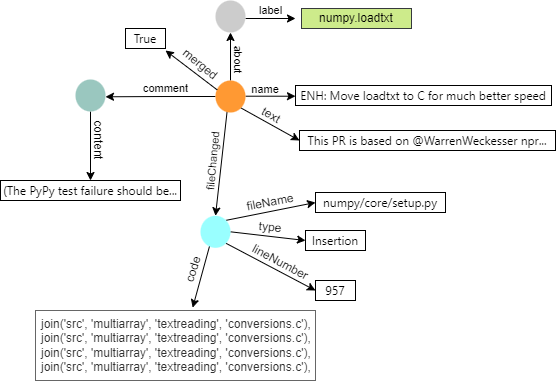

The diagram above was exported from draw.io. Its source (the exported page's mxGraphModel, read from the mxfile embedded in the PNG):
<mxGraphModel dx="724" dy="373" grid="1" gridSize="10" guides="1" tooltips="1" connect="1" arrows="1" fold="1" page="1" pageScale="1" pageWidth="827" pageHeight="1169" math="0" shadow="0">
  <root>
    <mxCell id="0" />
    <mxCell id="1" parent="0" />
    <mxCell id="6PJNz_b1uiyQR5mohvWe-33" value="&#10;&lt;span style=&quot;color: rgb(0, 0, 0); font-family: Helvetica; font-size: 11px; font-style: normal; font-variant-ligatures: normal; font-variant-caps: normal; font-weight: 400; letter-spacing: normal; orphans: 2; text-align: center; text-indent: 0px; text-transform: none; widows: 2; word-spacing: 0px; -webkit-text-stroke-width: 0px; background-color: rgb(255, 255, 255); text-decoration-thickness: initial; text-decoration-style: initial; text-decoration-color: initial; float: none; display: inline !important;&quot;&gt;name&lt;/span&gt;&#10;&#10;" style="text;html=1;strokeColor=none;fillColor=none;align=center;verticalAlign=middle;whiteSpace=wrap;rounded=0;" parent="1" vertex="1">
      <mxGeometry x="250" y="191" width="60" height="30" as="geometry" />
    </mxCell>
    <mxCell id="6PJNz_b1uiyQR5mohvWe-34" value="label" style="edgeStyle=orthogonalEdgeStyle;rounded=0;orthogonalLoop=1;jettySize=auto;html=1;exitX=1;exitY=0.5;exitDx=0;exitDy=0;" parent="1" edge="1">
      <mxGeometry y="8" relative="1" as="geometry">
        <mxPoint x="310" y="128" as="targetPoint" />
        <mxPoint x="260.0000000000017" y="128" as="sourcePoint" />
        <mxPoint as="offset" />
      </mxGeometry>
    </mxCell>
    <mxCell id="6PJNz_b1uiyQR5mohvWe-35" value="" style="ellipse;whiteSpace=wrap;html=1;strokeColor=none;fillColor=#CCCCCC;fontStyle=1" parent="1" vertex="1">
      <mxGeometry x="230" y="110" width="30" height="32" as="geometry" />
    </mxCell>
    <mxCell id="6PJNz_b1uiyQR5mohvWe-36" value="numpy.loadtxt" style="rounded=0;whiteSpace=wrap;html=1;fillColor=#cdeb8b;strokeColor=#36393d;" parent="1" vertex="1">
      <mxGeometry x="316" y="118" width="110" height="20" as="geometry" />
    </mxCell>
    <mxCell id="6PJNz_b1uiyQR5mohvWe-37" value="" style="edgeStyle=orthogonalEdgeStyle;rounded=0;orthogonalLoop=1;jettySize=auto;html=1;exitX=0.5;exitY=0;exitDx=0;exitDy=0;entryX=0.5;entryY=1;entryDx=0;entryDy=0;" parent="1" source="6PJNz_b1uiyQR5mohvWe-42" target="6PJNz_b1uiyQR5mohvWe-35" edge="1">
      <mxGeometry relative="1" as="geometry" />
    </mxCell>
    <mxCell id="6PJNz_b1uiyQR5mohvWe-38" style="rounded=0;orthogonalLoop=1;jettySize=auto;html=1;exitX=1;exitY=1;exitDx=0;exitDy=0;entryX=0;entryY=0.5;entryDx=0;entryDy=0;" parent="1" source="6PJNz_b1uiyQR5mohvWe-42" target="6PJNz_b1uiyQR5mohvWe-46" edge="1">
      <mxGeometry relative="1" as="geometry" />
    </mxCell>
    <mxCell id="6PJNz_b1uiyQR5mohvWe-40" style="edgeStyle=orthogonalEdgeStyle;rounded=0;orthogonalLoop=1;jettySize=auto;html=1;exitX=0;exitY=0.5;exitDx=0;exitDy=0;" parent="1" source="6PJNz_b1uiyQR5mohvWe-42" edge="1">
      <mxGeometry relative="1" as="geometry">
        <mxPoint x="120" y="206.28571428571433" as="targetPoint" />
      </mxGeometry>
    </mxCell>
    <mxCell id="6PJNz_b1uiyQR5mohvWe-41" value="comment" style="edgeLabel;html=1;align=center;verticalAlign=middle;resizable=0;points=[];" parent="6PJNz_b1uiyQR5mohvWe-40" vertex="1" connectable="0">
      <mxGeometry x="0.1978" y="1" relative="1" as="geometry">
        <mxPoint x="15" y="-10" as="offset" />
      </mxGeometry>
    </mxCell>
    <mxCell id="6PJNz_b1uiyQR5mohvWe-64" style="rounded=0;orthogonalLoop=1;jettySize=auto;html=1;entryX=0.5;entryY=0;entryDx=0;entryDy=0;exitX=0.391;exitY=0.929;exitDx=0;exitDy=0;exitPerimeter=0;" parent="1" source="6PJNz_b1uiyQR5mohvWe-42" target="6PJNz_b1uiyQR5mohvWe-63" edge="1">
      <mxGeometry relative="1" as="geometry">
        <mxPoint x="240" y="220" as="sourcePoint" />
      </mxGeometry>
    </mxCell>
    <mxCell id="6PJNz_b1uiyQR5mohvWe-42" value="" style="ellipse;whiteSpace=wrap;html=1;strokeColor=none;fillColor=#FF9933;fontStyle=1" parent="1" vertex="1">
      <mxGeometry x="230" y="190" width="30" height="32" as="geometry" />
    </mxCell>
    <mxCell id="6PJNz_b1uiyQR5mohvWe-43" value="&#10;&lt;span style=&quot;color: rgb(0, 0, 0); font-family: Helvetica; font-size: 11px; font-style: normal; font-variant-ligatures: normal; font-variant-caps: normal; font-weight: 400; letter-spacing: normal; orphans: 2; text-align: center; text-indent: 0px; text-transform: none; widows: 2; word-spacing: 0px; -webkit-text-stroke-width: 0px; background-color: rgb(255, 255, 255); text-decoration-thickness: initial; text-decoration-style: initial; text-decoration-color: initial; float: none; display: inline !important;&quot;&gt;about&lt;/span&gt;&#10;&#10;" style="text;html=1;strokeColor=none;fillColor=none;align=center;verticalAlign=middle;whiteSpace=wrap;rounded=0;rotation=90;" parent="1" vertex="1">
      <mxGeometry x="216" y="165" width="60" height="10" as="geometry" />
    </mxCell>
    <mxCell id="6PJNz_b1uiyQR5mohvWe-44" value="" style="edgeStyle=orthogonalEdgeStyle;rounded=0;orthogonalLoop=1;jettySize=auto;html=1;exitX=1;exitY=0.5;exitDx=0;exitDy=0;" parent="1" edge="1">
      <mxGeometry x="-0.2" y="6" relative="1" as="geometry">
        <mxPoint x="310" y="205.70999999999998" as="targetPoint" />
        <mxPoint x="260.0000000000017" y="205.70999999999998" as="sourcePoint" />
        <mxPoint as="offset" />
      </mxGeometry>
    </mxCell>
    <mxCell id="6PJNz_b1uiyQR5mohvWe-46" value="&lt;h1 class=&quot;fs-headline1 ow-break-word mb8 flex--item fl1&quot; style=&quot;margin-top: 0px; margin-right: 0px; margin-left: 0px; padding: 0px; border: 0px; font-variant-numeric: inherit; font-variant-east-asian: inherit; font-variant-alternates: inherit; font-weight: inherit; font-stretch: inherit; line-height: 1.3; font-family: -apple-system, BlinkMacSystemFont, &amp;quot;Segoe UI Adjusted&amp;quot;, &amp;quot;Segoe UI&amp;quot;, &amp;quot;Liberation Sans&amp;quot;, sans-serif; font-optical-sizing: inherit; font-kerning: inherit; font-feature-settings: inherit; font-variation-settings: inherit; vertical-align: baseline; box-sizing: inherit; text-align: left; background-color: rgb(255, 255, 255); margin-bottom: var(--su8)  !important; font-size: var(--fs-headline1)  !important; flex: 1 1 auto !important; overflow-wrap: break-word !important;&quot;&gt;This PR is based on @WarrenWeckesser npr...&lt;br&gt;&lt;/h1&gt;" style="rounded=0;whiteSpace=wrap;html=1;fillColor=none;strokeColor=default;gradientColor=none;" parent="1" vertex="1">
      <mxGeometry x="314" y="240" width="256" height="20" as="geometry" />
    </mxCell>
    <mxCell id="6PJNz_b1uiyQR5mohvWe-47" value="text" style="text;html=1;strokeColor=none;fillColor=none;align=center;verticalAlign=middle;whiteSpace=wrap;rounded=0;rotation=30;" parent="1" vertex="1">
      <mxGeometry x="256" y="210" width="60" height="30" as="geometry" />
    </mxCell>
    <mxCell id="6PJNz_b1uiyQR5mohvWe-50" style="edgeStyle=orthogonalEdgeStyle;rounded=0;orthogonalLoop=1;jettySize=auto;html=1;exitX=0.5;exitY=1;exitDx=0;exitDy=0;entryX=0.5;entryY=0;entryDx=0;entryDy=0;" parent="1" source="6PJNz_b1uiyQR5mohvWe-53" target="6PJNz_b1uiyQR5mohvWe-57" edge="1">
      <mxGeometry relative="1" as="geometry">
        <mxPoint x="105" y="309.9999999999999" as="targetPoint" />
      </mxGeometry>
    </mxCell>
    <mxCell id="6PJNz_b1uiyQR5mohvWe-51" style="rounded=0;orthogonalLoop=1;jettySize=auto;html=1;exitX=0.982;exitY=0.807;exitDx=0;exitDy=0;exitPerimeter=0;" parent="1" source="6PJNz_b1uiyQR5mohvWe-55" edge="1">
      <mxGeometry relative="1" as="geometry">
        <mxPoint x="180" y="160" as="targetPoint" />
      </mxGeometry>
    </mxCell>
    <mxCell id="6PJNz_b1uiyQR5mohvWe-53" value="" style="ellipse;whiteSpace=wrap;html=1;strokeColor=none;fillColor=#9AC7BF;fontStyle=1" parent="1" vertex="1">
      <mxGeometry x="90" y="189" width="30" height="32" as="geometry" />
    </mxCell>
    <mxCell id="6PJNz_b1uiyQR5mohvWe-54" value="content" style="text;html=1;strokeColor=none;fillColor=none;align=center;verticalAlign=middle;whiteSpace=wrap;rounded=0;rotation=90;" parent="1" vertex="1">
      <mxGeometry x="83" y="235" width="60" height="30" as="geometry" />
    </mxCell>
    <mxCell id="6PJNz_b1uiyQR5mohvWe-55" value="merged" style="text;html=1;strokeColor=none;fillColor=none;align=center;verticalAlign=middle;whiteSpace=wrap;rounded=0;rotation=39;" parent="1" vertex="1">
      <mxGeometry x="185" y="159" width="60" height="30" as="geometry" />
    </mxCell>
    <mxCell id="6PJNz_b1uiyQR5mohvWe-56" value="&lt;h1 class=&quot;fs-headline1 ow-break-word mb8 flex--item fl1&quot; style=&quot;margin-top: 0px; margin-right: 0px; margin-left: 0px; padding: 0px; border: 0px; font-variant-numeric: inherit; font-variant-east-asian: inherit; font-variant-alternates: inherit; font-weight: inherit; font-stretch: inherit; line-height: 1.3; font-family: -apple-system, BlinkMacSystemFont, &amp;quot;Segoe UI Adjusted&amp;quot;, &amp;quot;Segoe UI&amp;quot;, &amp;quot;Liberation Sans&amp;quot;, sans-serif; font-optical-sizing: inherit; font-kerning: inherit; font-feature-settings: inherit; font-variation-settings: inherit; vertical-align: baseline; box-sizing: inherit; text-align: left; background-color: rgb(255, 255, 255); margin-bottom: var(--su8)  !important; font-size: var(--fs-headline1)  !important; flex: 1 1 auto !important; overflow-wrap: break-word !important;&quot;&gt;True&lt;/h1&gt;" style="rounded=0;whiteSpace=wrap;html=1;fillColor=none;strokeColor=default;gradientColor=none;" parent="1" vertex="1">
      <mxGeometry x="140" y="138" width="40" height="20" as="geometry" />
    </mxCell>
    <mxCell id="6PJNz_b1uiyQR5mohvWe-57" value="&lt;h1 class=&quot;fs-headline1 ow-break-word mb8 flex--item fl1&quot; style=&quot;margin-top: 0px; margin-right: 0px; margin-left: 0px; padding: 0px; border: 0px; font-variant-numeric: inherit; font-variant-east-asian: inherit; font-variant-alternates: inherit; font-weight: inherit; font-stretch: inherit; line-height: 1.3; font-family: -apple-system, BlinkMacSystemFont, &amp;quot;Segoe UI Adjusted&amp;quot;, &amp;quot;Segoe UI&amp;quot;, &amp;quot;Liberation Sans&amp;quot;, sans-serif; font-optical-sizing: inherit; font-kerning: inherit; font-feature-settings: inherit; font-variation-settings: inherit; vertical-align: baseline; box-sizing: inherit; text-align: left; background-color: rgb(255, 255, 255); margin-bottom: var(--su8)  !important; font-size: var(--fs-headline1)  !important; flex: 1 1 auto !important; overflow-wrap: break-word !important;&quot;&gt;(The PyPy test failure should be...&lt;br&gt;&lt;/h1&gt;" style="rounded=0;whiteSpace=wrap;html=1;fillColor=none;strokeColor=default;gradientColor=none;" parent="1" vertex="1">
      <mxGeometry x="15" y="290" width="180" height="20" as="geometry" />
    </mxCell>
    <mxCell id="6PJNz_b1uiyQR5mohvWe-62" value="&lt;h1 class=&quot;fs-headline1 ow-break-word mb8 flex--item fl1&quot; style=&quot;margin-top: 0px; margin-right: 0px; margin-left: 0px; padding: 0px; border: 0px; font-variant-numeric: inherit; font-variant-east-asian: inherit; font-variant-alternates: inherit; font-weight: inherit; font-stretch: inherit; line-height: 1.3; font-family: -apple-system, BlinkMacSystemFont, &amp;quot;Segoe UI Adjusted&amp;quot;, &amp;quot;Segoe UI&amp;quot;, &amp;quot;Liberation Sans&amp;quot;, sans-serif; font-optical-sizing: inherit; font-kerning: inherit; font-feature-settings: inherit; font-variation-settings: inherit; vertical-align: baseline; box-sizing: inherit; text-align: left; background-color: rgb(255, 255, 255); margin-bottom: var(--su8)  !important; font-size: var(--fs-headline1)  !important; flex: 1 1 auto !important; overflow-wrap: break-word !important;&quot;&gt;ENH: Move loadtxt to C for much better speed&lt;br&gt;&lt;/h1&gt;" style="rounded=0;whiteSpace=wrap;html=1;fillColor=none;strokeColor=default;gradientColor=none;" parent="1" vertex="1">
      <mxGeometry x="310" y="195" width="256" height="20" as="geometry" />
    </mxCell>
    <mxCell id="6PJNz_b1uiyQR5mohvWe-67" style="rounded=0;orthogonalLoop=1;jettySize=auto;html=1;exitX=1;exitY=0;exitDx=0;exitDy=0;entryX=0;entryY=0.5;entryDx=0;entryDy=0;" parent="1" source="6PJNz_b1uiyQR5mohvWe-63" target="6PJNz_b1uiyQR5mohvWe-66" edge="1">
      <mxGeometry relative="1" as="geometry" />
    </mxCell>
    <mxCell id="6PJNz_b1uiyQR5mohvWe-69" style="rounded=0;orthogonalLoop=1;jettySize=auto;html=1;exitX=1;exitY=0.5;exitDx=0;exitDy=0;" parent="1" source="6PJNz_b1uiyQR5mohvWe-63" edge="1">
      <mxGeometry relative="1" as="geometry">
        <mxPoint x="320" y="350" as="targetPoint" />
      </mxGeometry>
    </mxCell>
    <mxCell id="6PJNz_b1uiyQR5mohvWe-72" style="rounded=0;orthogonalLoop=1;jettySize=auto;html=1;exitX=1;exitY=1;exitDx=0;exitDy=0;" parent="1" source="6PJNz_b1uiyQR5mohvWe-63" edge="1">
      <mxGeometry relative="1" as="geometry">
        <mxPoint x="330" y="400" as="targetPoint" />
      </mxGeometry>
    </mxCell>
    <mxCell id="6PJNz_b1uiyQR5mohvWe-76" style="rounded=0;orthogonalLoop=1;jettySize=auto;html=1;exitX=0.314;exitY=0.905;exitDx=0;exitDy=0;entryX=0.601;entryY=-0.058;entryDx=0;entryDy=0;entryPerimeter=0;exitPerimeter=0;" parent="1" source="6PJNz_b1uiyQR5mohvWe-63" edge="1">
      <mxGeometry relative="1" as="geometry">
        <mxPoint x="207.17351999999994" y="417.158" as="targetPoint" />
      </mxGeometry>
    </mxCell>
    <mxCell id="6PJNz_b1uiyQR5mohvWe-63" value="" style="ellipse;whiteSpace=wrap;html=1;strokeColor=none;fillColor=#99FFFF;fontStyle=1" parent="1" vertex="1">
      <mxGeometry x="215" y="325.31" width="30" height="32" as="geometry" />
    </mxCell>
    <mxCell id="6PJNz_b1uiyQR5mohvWe-65" value="fileChanged" style="edgeLabel;html=1;align=center;verticalAlign=middle;resizable=0;points=[];rotation=275;" parent="1" vertex="1" connectable="0">
      <mxGeometry x="225.99549407855056" y="259.99805719248087" as="geometry">
        <mxPoint x="-10.870985936261544" y="1.9549078683159822" as="offset" />
      </mxGeometry>
    </mxCell>
    <mxCell id="6PJNz_b1uiyQR5mohvWe-66" value="&lt;h1 class=&quot;fs-headline1 ow-break-word mb8 flex--item fl1&quot; style=&quot;margin-top: 0px; margin-right: 0px; margin-left: 0px; padding: 0px; border: 0px; font-variant-numeric: inherit; font-variant-east-asian: inherit; font-variant-alternates: inherit; font-weight: inherit; font-stretch: inherit; line-height: 1.3; font-family: -apple-system, BlinkMacSystemFont, &amp;quot;Segoe UI Adjusted&amp;quot;, &amp;quot;Segoe UI&amp;quot;, &amp;quot;Liberation Sans&amp;quot;, sans-serif; font-optical-sizing: inherit; font-kerning: inherit; font-feature-settings: inherit; font-variation-settings: inherit; vertical-align: baseline; box-sizing: inherit; text-align: left; background-color: rgb(255, 255, 255); margin-bottom: var(--su8)  !important; font-size: var(--fs-headline1)  !important; flex: 1 1 auto !important; overflow-wrap: break-word !important;&quot;&gt;numpy/core/setup.py&lt;br&gt;&lt;/h1&gt;" style="rounded=0;whiteSpace=wrap;html=1;fillColor=none;strokeColor=default;gradientColor=none;" parent="1" vertex="1">
      <mxGeometry x="330" y="302" width="130" height="20" as="geometry" />
    </mxCell>
    <mxCell id="6PJNz_b1uiyQR5mohvWe-68" value="fileName" style="text;html=1;strokeColor=none;fillColor=none;align=center;verticalAlign=middle;whiteSpace=wrap;rounded=0;rotation=-11;" parent="1" vertex="1">
      <mxGeometry x="240" y="297" width="90" height="30" as="geometry" />
    </mxCell>
    <mxCell id="6PJNz_b1uiyQR5mohvWe-70" value="type" style="text;html=1;strokeColor=none;fillColor=none;align=center;verticalAlign=middle;whiteSpace=wrap;rounded=0;rotation=5;" parent="1" vertex="1">
      <mxGeometry x="240" y="322" width="90" height="30" as="geometry" />
    </mxCell>
    <mxCell id="6PJNz_b1uiyQR5mohvWe-71" value="&lt;h1 class=&quot;fs-headline1 ow-break-word mb8 flex--item fl1&quot; style=&quot;margin-top: 0px; margin-right: 0px; margin-left: 0px; padding: 0px; border: 0px; font-variant-numeric: inherit; font-variant-east-asian: inherit; font-variant-alternates: inherit; font-weight: inherit; font-stretch: inherit; line-height: 1.3; font-family: -apple-system, BlinkMacSystemFont, &amp;quot;Segoe UI Adjusted&amp;quot;, &amp;quot;Segoe UI&amp;quot;, &amp;quot;Liberation Sans&amp;quot;, sans-serif; font-optical-sizing: inherit; font-kerning: inherit; font-feature-settings: inherit; font-variation-settings: inherit; vertical-align: baseline; box-sizing: inherit; text-align: left; background-color: rgb(255, 255, 255); margin-bottom: var(--su8)  !important; font-size: var(--fs-headline1)  !important; flex: 1 1 auto !important; overflow-wrap: break-word !important;&quot;&gt;Insertion&lt;br&gt;&lt;/h1&gt;" style="rounded=0;whiteSpace=wrap;html=1;fillColor=none;strokeColor=default;gradientColor=none;" parent="1" vertex="1">
      <mxGeometry x="320" y="340" width="60" height="20" as="geometry" />
    </mxCell>
    <mxCell id="6PJNz_b1uiyQR5mohvWe-73" value="lineNumber" style="text;html=1;strokeColor=none;fillColor=none;align=center;verticalAlign=middle;whiteSpace=wrap;rounded=0;rotation=28;" parent="1" vertex="1">
      <mxGeometry x="250" y="357.31" width="90" height="30" as="geometry" />
    </mxCell>
    <mxCell id="6PJNz_b1uiyQR5mohvWe-74" value="&lt;h1 class=&quot;fs-headline1 ow-break-word mb8 flex--item fl1&quot; style=&quot;margin-top: 0px; margin-right: 0px; margin-left: 0px; padding: 0px; border: 0px; font-variant-numeric: inherit; font-variant-east-asian: inherit; font-variant-alternates: inherit; font-weight: inherit; font-stretch: inherit; line-height: 1.3; font-family: -apple-system, BlinkMacSystemFont, &amp;quot;Segoe UI Adjusted&amp;quot;, &amp;quot;Segoe UI&amp;quot;, &amp;quot;Liberation Sans&amp;quot;, sans-serif; font-optical-sizing: inherit; font-kerning: inherit; font-feature-settings: inherit; font-variation-settings: inherit; vertical-align: baseline; box-sizing: inherit; text-align: left; background-color: rgb(255, 255, 255); margin-bottom: var(--su8)  !important; font-size: var(--fs-headline1)  !important; flex: 1 1 auto !important; overflow-wrap: break-word !important;&quot;&gt;957&lt;br&gt;&lt;/h1&gt;" style="rounded=0;whiteSpace=wrap;html=1;fillColor=none;strokeColor=default;gradientColor=none;" parent="1" vertex="1">
      <mxGeometry x="330" y="390" width="40" height="20" as="geometry" />
    </mxCell>
    <mxCell id="6PJNz_b1uiyQR5mohvWe-77" value="code" style="text;html=1;strokeColor=none;fillColor=none;align=center;verticalAlign=middle;whiteSpace=wrap;rounded=0;rotation=-73;" parent="1" vertex="1">
      <mxGeometry x="163" y="364" width="90" height="30" as="geometry" />
    </mxCell>
    <mxCell id="R16Wjn-ZAmgRRU1nSk0C-1" value="join('src', 'multiarray', 'textreading', 'conversions.c'),&lt;br&gt;join('src', 'multiarray', 'textreading', 'conversions.c'),&lt;br&gt;join('src', 'multiarray', 'textreading', 'conversions.c'),&lt;br&gt;join('src', 'multiarray', 'textreading', 'conversions.c')," style="text;html=1;align=left;verticalAlign=middle;whiteSpace=wrap;rounded=0;fillColor=none;fontColor=#333333;strokeColor=#666666;spacing=6;" vertex="1" parent="1">
      <mxGeometry x="50" y="420" width="280" height="70" as="geometry" />
    </mxCell>
  </root>
</mxGraphModel>